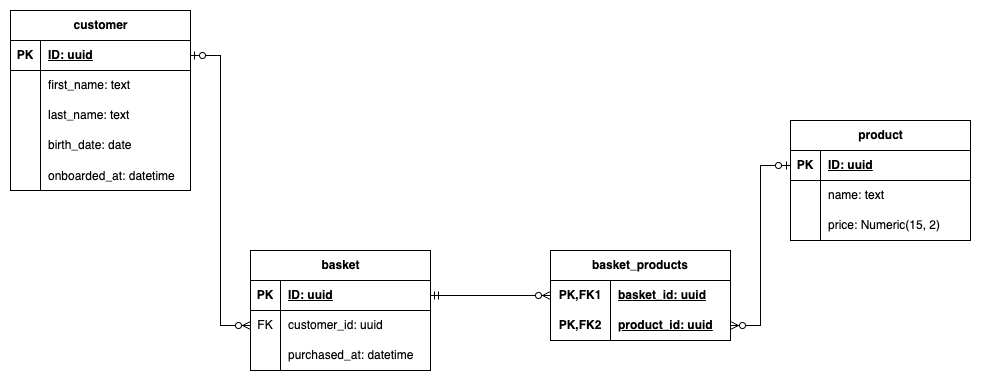

The diagram above was exported from draw.io. Its source (the exported page's mxGraphModel, read from the mxfile embedded in the PNG):
<mxGraphModel dx="2901" dy="1214" grid="1" gridSize="10" guides="1" tooltips="1" connect="1" arrows="1" fold="1" page="1" pageScale="1" pageWidth="827" pageHeight="1169" math="0" shadow="0">
  <root>
    <mxCell id="0" />
    <mxCell id="1" parent="0" />
    <mxCell id="GkhRkeJLZp9_WM_JKBpH-1" value="customer" style="shape=table;startSize=30;container=1;collapsible=1;childLayout=tableLayout;fixedRows=1;rowLines=0;fontStyle=1;align=center;resizeLast=1;html=1;" vertex="1" parent="1">
      <mxGeometry x="-90" y="240" width="180" height="180" as="geometry" />
    </mxCell>
    <mxCell id="GkhRkeJLZp9_WM_JKBpH-2" value="" style="shape=tableRow;horizontal=0;startSize=0;swimlaneHead=0;swimlaneBody=0;fillColor=none;collapsible=0;dropTarget=0;points=[[0,0.5],[1,0.5]];portConstraint=eastwest;top=0;left=0;right=0;bottom=1;" vertex="1" parent="GkhRkeJLZp9_WM_JKBpH-1">
      <mxGeometry y="30" width="180" height="30" as="geometry" />
    </mxCell>
    <mxCell id="GkhRkeJLZp9_WM_JKBpH-3" value="PK" style="shape=partialRectangle;connectable=0;fillColor=none;top=0;left=0;bottom=0;right=0;fontStyle=1;overflow=hidden;whiteSpace=wrap;html=1;" vertex="1" parent="GkhRkeJLZp9_WM_JKBpH-2">
      <mxGeometry width="30" height="30" as="geometry">
        <mxRectangle width="30" height="30" as="alternateBounds" />
      </mxGeometry>
    </mxCell>
    <mxCell id="GkhRkeJLZp9_WM_JKBpH-4" value="ID: uuid" style="shape=partialRectangle;connectable=0;fillColor=none;top=0;left=0;bottom=0;right=0;align=left;spacingLeft=6;fontStyle=5;overflow=hidden;whiteSpace=wrap;html=1;" vertex="1" parent="GkhRkeJLZp9_WM_JKBpH-2">
      <mxGeometry x="30" width="150" height="30" as="geometry">
        <mxRectangle width="150" height="30" as="alternateBounds" />
      </mxGeometry>
    </mxCell>
    <mxCell id="GkhRkeJLZp9_WM_JKBpH-5" value="" style="shape=tableRow;horizontal=0;startSize=0;swimlaneHead=0;swimlaneBody=0;fillColor=none;collapsible=0;dropTarget=0;points=[[0,0.5],[1,0.5]];portConstraint=eastwest;top=0;left=0;right=0;bottom=0;" vertex="1" parent="GkhRkeJLZp9_WM_JKBpH-1">
      <mxGeometry y="60" width="180" height="30" as="geometry" />
    </mxCell>
    <mxCell id="GkhRkeJLZp9_WM_JKBpH-6" value="" style="shape=partialRectangle;connectable=0;fillColor=none;top=0;left=0;bottom=0;right=0;editable=1;overflow=hidden;whiteSpace=wrap;html=1;" vertex="1" parent="GkhRkeJLZp9_WM_JKBpH-5">
      <mxGeometry width="30" height="30" as="geometry">
        <mxRectangle width="30" height="30" as="alternateBounds" />
      </mxGeometry>
    </mxCell>
    <mxCell id="GkhRkeJLZp9_WM_JKBpH-7" value="first_name: text" style="shape=partialRectangle;connectable=0;fillColor=none;top=0;left=0;bottom=0;right=0;align=left;spacingLeft=6;overflow=hidden;whiteSpace=wrap;html=1;" vertex="1" parent="GkhRkeJLZp9_WM_JKBpH-5">
      <mxGeometry x="30" width="150" height="30" as="geometry">
        <mxRectangle width="150" height="30" as="alternateBounds" />
      </mxGeometry>
    </mxCell>
    <mxCell id="GkhRkeJLZp9_WM_JKBpH-8" value="" style="shape=tableRow;horizontal=0;startSize=0;swimlaneHead=0;swimlaneBody=0;fillColor=none;collapsible=0;dropTarget=0;points=[[0,0.5],[1,0.5]];portConstraint=eastwest;top=0;left=0;right=0;bottom=0;" vertex="1" parent="GkhRkeJLZp9_WM_JKBpH-1">
      <mxGeometry y="90" width="180" height="30" as="geometry" />
    </mxCell>
    <mxCell id="GkhRkeJLZp9_WM_JKBpH-9" value="" style="shape=partialRectangle;connectable=0;fillColor=none;top=0;left=0;bottom=0;right=0;editable=1;overflow=hidden;whiteSpace=wrap;html=1;" vertex="1" parent="GkhRkeJLZp9_WM_JKBpH-8">
      <mxGeometry width="30" height="30" as="geometry">
        <mxRectangle width="30" height="30" as="alternateBounds" />
      </mxGeometry>
    </mxCell>
    <mxCell id="GkhRkeJLZp9_WM_JKBpH-10" value="last_name: text" style="shape=partialRectangle;connectable=0;fillColor=none;top=0;left=0;bottom=0;right=0;align=left;spacingLeft=6;overflow=hidden;whiteSpace=wrap;html=1;" vertex="1" parent="GkhRkeJLZp9_WM_JKBpH-8">
      <mxGeometry x="30" width="150" height="30" as="geometry">
        <mxRectangle width="150" height="30" as="alternateBounds" />
      </mxGeometry>
    </mxCell>
    <mxCell id="GkhRkeJLZp9_WM_JKBpH-11" value="" style="shape=tableRow;horizontal=0;startSize=0;swimlaneHead=0;swimlaneBody=0;fillColor=none;collapsible=0;dropTarget=0;points=[[0,0.5],[1,0.5]];portConstraint=eastwest;top=0;left=0;right=0;bottom=0;" vertex="1" parent="GkhRkeJLZp9_WM_JKBpH-1">
      <mxGeometry y="120" width="180" height="30" as="geometry" />
    </mxCell>
    <mxCell id="GkhRkeJLZp9_WM_JKBpH-12" value="" style="shape=partialRectangle;connectable=0;fillColor=none;top=0;left=0;bottom=0;right=0;editable=1;overflow=hidden;whiteSpace=wrap;html=1;" vertex="1" parent="GkhRkeJLZp9_WM_JKBpH-11">
      <mxGeometry width="30" height="30" as="geometry">
        <mxRectangle width="30" height="30" as="alternateBounds" />
      </mxGeometry>
    </mxCell>
    <mxCell id="GkhRkeJLZp9_WM_JKBpH-13" value="birth_date: date" style="shape=partialRectangle;connectable=0;fillColor=none;top=0;left=0;bottom=0;right=0;align=left;spacingLeft=6;overflow=hidden;whiteSpace=wrap;html=1;" vertex="1" parent="GkhRkeJLZp9_WM_JKBpH-11">
      <mxGeometry x="30" width="150" height="30" as="geometry">
        <mxRectangle width="150" height="30" as="alternateBounds" />
      </mxGeometry>
    </mxCell>
    <mxCell id="asewiIGjSIKiAH1kaMT9-1" value="" style="shape=tableRow;horizontal=0;startSize=0;swimlaneHead=0;swimlaneBody=0;fillColor=none;collapsible=0;dropTarget=0;points=[[0,0.5],[1,0.5]];portConstraint=eastwest;top=0;left=0;right=0;bottom=0;" vertex="1" parent="GkhRkeJLZp9_WM_JKBpH-1">
      <mxGeometry y="150" width="180" height="30" as="geometry" />
    </mxCell>
    <mxCell id="asewiIGjSIKiAH1kaMT9-2" value="" style="shape=partialRectangle;connectable=0;fillColor=none;top=0;left=0;bottom=0;right=0;editable=1;overflow=hidden;" vertex="1" parent="asewiIGjSIKiAH1kaMT9-1">
      <mxGeometry width="30" height="30" as="geometry">
        <mxRectangle width="30" height="30" as="alternateBounds" />
      </mxGeometry>
    </mxCell>
    <mxCell id="asewiIGjSIKiAH1kaMT9-3" value="onboarded_at: datetime" style="shape=partialRectangle;connectable=0;fillColor=none;top=0;left=0;bottom=0;right=0;align=left;spacingLeft=6;overflow=hidden;" vertex="1" parent="asewiIGjSIKiAH1kaMT9-1">
      <mxGeometry x="30" width="150" height="30" as="geometry">
        <mxRectangle width="150" height="30" as="alternateBounds" />
      </mxGeometry>
    </mxCell>
    <mxCell id="GkhRkeJLZp9_WM_JKBpH-14" value="product" style="shape=table;startSize=30;container=1;collapsible=1;childLayout=tableLayout;fixedRows=1;rowLines=0;fontStyle=1;align=center;resizeLast=1;html=1;" vertex="1" parent="1">
      <mxGeometry x="690" y="350" width="180" height="120" as="geometry" />
    </mxCell>
    <mxCell id="GkhRkeJLZp9_WM_JKBpH-15" value="" style="shape=tableRow;horizontal=0;startSize=0;swimlaneHead=0;swimlaneBody=0;fillColor=none;collapsible=0;dropTarget=0;points=[[0,0.5],[1,0.5]];portConstraint=eastwest;top=0;left=0;right=0;bottom=1;" vertex="1" parent="GkhRkeJLZp9_WM_JKBpH-14">
      <mxGeometry y="30" width="180" height="30" as="geometry" />
    </mxCell>
    <mxCell id="GkhRkeJLZp9_WM_JKBpH-16" value="PK" style="shape=partialRectangle;connectable=0;fillColor=none;top=0;left=0;bottom=0;right=0;fontStyle=1;overflow=hidden;whiteSpace=wrap;html=1;" vertex="1" parent="GkhRkeJLZp9_WM_JKBpH-15">
      <mxGeometry width="30" height="30" as="geometry">
        <mxRectangle width="30" height="30" as="alternateBounds" />
      </mxGeometry>
    </mxCell>
    <mxCell id="GkhRkeJLZp9_WM_JKBpH-17" value="ID: uuid" style="shape=partialRectangle;connectable=0;fillColor=none;top=0;left=0;bottom=0;right=0;align=left;spacingLeft=6;fontStyle=5;overflow=hidden;whiteSpace=wrap;html=1;" vertex="1" parent="GkhRkeJLZp9_WM_JKBpH-15">
      <mxGeometry x="30" width="150" height="30" as="geometry">
        <mxRectangle width="150" height="30" as="alternateBounds" />
      </mxGeometry>
    </mxCell>
    <mxCell id="GkhRkeJLZp9_WM_JKBpH-18" value="" style="shape=tableRow;horizontal=0;startSize=0;swimlaneHead=0;swimlaneBody=0;fillColor=none;collapsible=0;dropTarget=0;points=[[0,0.5],[1,0.5]];portConstraint=eastwest;top=0;left=0;right=0;bottom=0;" vertex="1" parent="GkhRkeJLZp9_WM_JKBpH-14">
      <mxGeometry y="60" width="180" height="30" as="geometry" />
    </mxCell>
    <mxCell id="GkhRkeJLZp9_WM_JKBpH-19" value="" style="shape=partialRectangle;connectable=0;fillColor=none;top=0;left=0;bottom=0;right=0;editable=1;overflow=hidden;whiteSpace=wrap;html=1;" vertex="1" parent="GkhRkeJLZp9_WM_JKBpH-18">
      <mxGeometry width="30" height="30" as="geometry">
        <mxRectangle width="30" height="30" as="alternateBounds" />
      </mxGeometry>
    </mxCell>
    <mxCell id="GkhRkeJLZp9_WM_JKBpH-20" value="name: text" style="shape=partialRectangle;connectable=0;fillColor=none;top=0;left=0;bottom=0;right=0;align=left;spacingLeft=6;overflow=hidden;whiteSpace=wrap;html=1;" vertex="1" parent="GkhRkeJLZp9_WM_JKBpH-18">
      <mxGeometry x="30" width="150" height="30" as="geometry">
        <mxRectangle width="150" height="30" as="alternateBounds" />
      </mxGeometry>
    </mxCell>
    <mxCell id="GkhRkeJLZp9_WM_JKBpH-21" value="" style="shape=tableRow;horizontal=0;startSize=0;swimlaneHead=0;swimlaneBody=0;fillColor=none;collapsible=0;dropTarget=0;points=[[0,0.5],[1,0.5]];portConstraint=eastwest;top=0;left=0;right=0;bottom=0;" vertex="1" parent="GkhRkeJLZp9_WM_JKBpH-14">
      <mxGeometry y="90" width="180" height="30" as="geometry" />
    </mxCell>
    <mxCell id="GkhRkeJLZp9_WM_JKBpH-22" value="" style="shape=partialRectangle;connectable=0;fillColor=none;top=0;left=0;bottom=0;right=0;editable=1;overflow=hidden;whiteSpace=wrap;html=1;" vertex="1" parent="GkhRkeJLZp9_WM_JKBpH-21">
      <mxGeometry width="30" height="30" as="geometry">
        <mxRectangle width="30" height="30" as="alternateBounds" />
      </mxGeometry>
    </mxCell>
    <mxCell id="GkhRkeJLZp9_WM_JKBpH-23" value="price: Numeric(15, 2)" style="shape=partialRectangle;connectable=0;fillColor=none;top=0;left=0;bottom=0;right=0;align=left;spacingLeft=6;overflow=hidden;whiteSpace=wrap;html=1;" vertex="1" parent="GkhRkeJLZp9_WM_JKBpH-21">
      <mxGeometry x="30" width="150" height="30" as="geometry">
        <mxRectangle width="150" height="30" as="alternateBounds" />
      </mxGeometry>
    </mxCell>
    <mxCell id="GkhRkeJLZp9_WM_JKBpH-27" value="basket" style="shape=table;startSize=30;container=1;collapsible=1;childLayout=tableLayout;fixedRows=1;rowLines=0;fontStyle=1;align=center;resizeLast=1;html=1;" vertex="1" parent="1">
      <mxGeometry x="150" y="480" width="180" height="120" as="geometry" />
    </mxCell>
    <mxCell id="GkhRkeJLZp9_WM_JKBpH-28" value="" style="shape=tableRow;horizontal=0;startSize=0;swimlaneHead=0;swimlaneBody=0;fillColor=none;collapsible=0;dropTarget=0;points=[[0,0.5],[1,0.5]];portConstraint=eastwest;top=0;left=0;right=0;bottom=1;" vertex="1" parent="GkhRkeJLZp9_WM_JKBpH-27">
      <mxGeometry y="30" width="180" height="30" as="geometry" />
    </mxCell>
    <mxCell id="GkhRkeJLZp9_WM_JKBpH-29" value="PK" style="shape=partialRectangle;connectable=0;fillColor=none;top=0;left=0;bottom=0;right=0;fontStyle=1;overflow=hidden;whiteSpace=wrap;html=1;" vertex="1" parent="GkhRkeJLZp9_WM_JKBpH-28">
      <mxGeometry width="30" height="30" as="geometry">
        <mxRectangle width="30" height="30" as="alternateBounds" />
      </mxGeometry>
    </mxCell>
    <mxCell id="GkhRkeJLZp9_WM_JKBpH-30" value="ID: uuid" style="shape=partialRectangle;connectable=0;fillColor=none;top=0;left=0;bottom=0;right=0;align=left;spacingLeft=6;fontStyle=5;overflow=hidden;whiteSpace=wrap;html=1;" vertex="1" parent="GkhRkeJLZp9_WM_JKBpH-28">
      <mxGeometry x="30" width="150" height="30" as="geometry">
        <mxRectangle width="150" height="30" as="alternateBounds" />
      </mxGeometry>
    </mxCell>
    <mxCell id="GkhRkeJLZp9_WM_JKBpH-43" value="" style="shape=tableRow;horizontal=0;startSize=0;swimlaneHead=0;swimlaneBody=0;fillColor=none;collapsible=0;dropTarget=0;points=[[0,0.5],[1,0.5]];portConstraint=eastwest;top=0;left=0;right=0;bottom=0;" vertex="1" parent="GkhRkeJLZp9_WM_JKBpH-27">
      <mxGeometry y="60" width="180" height="30" as="geometry" />
    </mxCell>
    <mxCell id="GkhRkeJLZp9_WM_JKBpH-44" value="FK" style="shape=partialRectangle;connectable=0;fillColor=none;top=0;left=0;bottom=0;right=0;fontStyle=0;overflow=hidden;whiteSpace=wrap;html=1;" vertex="1" parent="GkhRkeJLZp9_WM_JKBpH-43">
      <mxGeometry width="30" height="30" as="geometry">
        <mxRectangle width="30" height="30" as="alternateBounds" />
      </mxGeometry>
    </mxCell>
    <mxCell id="GkhRkeJLZp9_WM_JKBpH-45" value="customer_id: uuid" style="shape=partialRectangle;connectable=0;fillColor=none;top=0;left=0;bottom=0;right=0;align=left;spacingLeft=6;fontStyle=0;overflow=hidden;whiteSpace=wrap;html=1;" vertex="1" parent="GkhRkeJLZp9_WM_JKBpH-43">
      <mxGeometry x="30" width="150" height="30" as="geometry">
        <mxRectangle width="150" height="30" as="alternateBounds" />
      </mxGeometry>
    </mxCell>
    <mxCell id="GkhRkeJLZp9_WM_JKBpH-31" value="" style="shape=tableRow;horizontal=0;startSize=0;swimlaneHead=0;swimlaneBody=0;fillColor=none;collapsible=0;dropTarget=0;points=[[0,0.5],[1,0.5]];portConstraint=eastwest;top=0;left=0;right=0;bottom=0;" vertex="1" parent="GkhRkeJLZp9_WM_JKBpH-27">
      <mxGeometry y="90" width="180" height="30" as="geometry" />
    </mxCell>
    <mxCell id="GkhRkeJLZp9_WM_JKBpH-32" value="" style="shape=partialRectangle;connectable=0;fillColor=none;top=0;left=0;bottom=0;right=0;editable=1;overflow=hidden;whiteSpace=wrap;html=1;" vertex="1" parent="GkhRkeJLZp9_WM_JKBpH-31">
      <mxGeometry width="30" height="30" as="geometry">
        <mxRectangle width="30" height="30" as="alternateBounds" />
      </mxGeometry>
    </mxCell>
    <mxCell id="GkhRkeJLZp9_WM_JKBpH-33" value="purchased_at: datetime" style="shape=partialRectangle;connectable=0;fillColor=none;top=0;left=0;bottom=0;right=0;align=left;spacingLeft=6;overflow=hidden;whiteSpace=wrap;html=1;" vertex="1" parent="GkhRkeJLZp9_WM_JKBpH-31">
      <mxGeometry x="30" width="150" height="30" as="geometry">
        <mxRectangle width="150" height="30" as="alternateBounds" />
      </mxGeometry>
    </mxCell>
    <mxCell id="GkhRkeJLZp9_WM_JKBpH-46" value="basket_products" style="shape=table;startSize=30;container=1;collapsible=1;childLayout=tableLayout;fixedRows=1;rowLines=0;fontStyle=1;align=center;resizeLast=1;html=1;whiteSpace=wrap;" vertex="1" parent="1">
      <mxGeometry x="450" y="480" width="180" height="90" as="geometry" />
    </mxCell>
    <mxCell id="GkhRkeJLZp9_WM_JKBpH-47" value="" style="shape=tableRow;horizontal=0;startSize=0;swimlaneHead=0;swimlaneBody=0;fillColor=none;collapsible=0;dropTarget=0;points=[[0,0.5],[1,0.5]];portConstraint=eastwest;top=0;left=0;right=0;bottom=0;html=1;" vertex="1" parent="GkhRkeJLZp9_WM_JKBpH-46">
      <mxGeometry y="30" width="180" height="30" as="geometry" />
    </mxCell>
    <mxCell id="GkhRkeJLZp9_WM_JKBpH-48" value="PK,FK1" style="shape=partialRectangle;connectable=0;fillColor=none;top=0;left=0;bottom=0;right=0;fontStyle=1;overflow=hidden;html=1;whiteSpace=wrap;" vertex="1" parent="GkhRkeJLZp9_WM_JKBpH-47">
      <mxGeometry width="60" height="30" as="geometry">
        <mxRectangle width="60" height="30" as="alternateBounds" />
      </mxGeometry>
    </mxCell>
    <mxCell id="GkhRkeJLZp9_WM_JKBpH-49" value="basket_id: uuid" style="shape=partialRectangle;connectable=0;fillColor=none;top=0;left=0;bottom=0;right=0;align=left;spacingLeft=6;fontStyle=5;overflow=hidden;html=1;whiteSpace=wrap;" vertex="1" parent="GkhRkeJLZp9_WM_JKBpH-47">
      <mxGeometry x="60" width="120" height="30" as="geometry">
        <mxRectangle width="120" height="30" as="alternateBounds" />
      </mxGeometry>
    </mxCell>
    <mxCell id="GkhRkeJLZp9_WM_JKBpH-50" value="" style="shape=tableRow;horizontal=0;startSize=0;swimlaneHead=0;swimlaneBody=0;fillColor=none;collapsible=0;dropTarget=0;points=[[0,0.5],[1,0.5]];portConstraint=eastwest;top=0;left=0;right=0;bottom=1;html=1;" vertex="1" parent="GkhRkeJLZp9_WM_JKBpH-46">
      <mxGeometry y="60" width="180" height="30" as="geometry" />
    </mxCell>
    <mxCell id="GkhRkeJLZp9_WM_JKBpH-51" value="PK,FK2" style="shape=partialRectangle;connectable=0;fillColor=none;top=0;left=0;bottom=0;right=0;fontStyle=1;overflow=hidden;html=1;whiteSpace=wrap;" vertex="1" parent="GkhRkeJLZp9_WM_JKBpH-50">
      <mxGeometry width="60" height="30" as="geometry">
        <mxRectangle width="60" height="30" as="alternateBounds" />
      </mxGeometry>
    </mxCell>
    <mxCell id="GkhRkeJLZp9_WM_JKBpH-52" value="product_id: uuid" style="shape=partialRectangle;connectable=0;fillColor=none;top=0;left=0;bottom=0;right=0;align=left;spacingLeft=6;fontStyle=5;overflow=hidden;html=1;whiteSpace=wrap;" vertex="1" parent="GkhRkeJLZp9_WM_JKBpH-50">
      <mxGeometry x="60" width="120" height="30" as="geometry">
        <mxRectangle width="120" height="30" as="alternateBounds" />
      </mxGeometry>
    </mxCell>
    <mxCell id="GkhRkeJLZp9_WM_JKBpH-59" value="" style="edgeStyle=entityRelationEdgeStyle;fontSize=12;html=1;endArrow=ERzeroToMany;startArrow=ERzeroToOne;rounded=0;entryX=0;entryY=0.5;entryDx=0;entryDy=0;exitX=1;exitY=0.5;exitDx=0;exitDy=0;" edge="1" parent="1" source="GkhRkeJLZp9_WM_JKBpH-2" target="GkhRkeJLZp9_WM_JKBpH-43">
      <mxGeometry width="100" height="100" relative="1" as="geometry">
        <mxPoint x="-100" y="660" as="sourcePoint" />
        <mxPoint y="560" as="targetPoint" />
      </mxGeometry>
    </mxCell>
    <mxCell id="GkhRkeJLZp9_WM_JKBpH-60" value="" style="edgeStyle=entityRelationEdgeStyle;fontSize=12;html=1;endArrow=ERzeroToMany;startArrow=ERmandOne;rounded=0;exitX=1;exitY=0.5;exitDx=0;exitDy=0;entryX=0;entryY=0.5;entryDx=0;entryDy=0;" edge="1" parent="1" source="GkhRkeJLZp9_WM_JKBpH-28" target="GkhRkeJLZp9_WM_JKBpH-47">
      <mxGeometry width="100" height="100" relative="1" as="geometry">
        <mxPoint x="690" y="620" as="sourcePoint" />
        <mxPoint x="790" y="520" as="targetPoint" />
      </mxGeometry>
    </mxCell>
    <mxCell id="GkhRkeJLZp9_WM_JKBpH-61" value="" style="edgeStyle=entityRelationEdgeStyle;fontSize=12;html=1;endArrow=ERzeroToMany;startArrow=ERzeroToOne;rounded=0;exitX=0;exitY=0.5;exitDx=0;exitDy=0;entryX=1;entryY=0.5;entryDx=0;entryDy=0;" edge="1" parent="1" source="GkhRkeJLZp9_WM_JKBpH-15" target="GkhRkeJLZp9_WM_JKBpH-50">
      <mxGeometry width="100" height="100" relative="1" as="geometry">
        <mxPoint x="730" y="730" as="sourcePoint" />
        <mxPoint x="830" y="630" as="targetPoint" />
      </mxGeometry>
    </mxCell>
  </root>
</mxGraphModel>